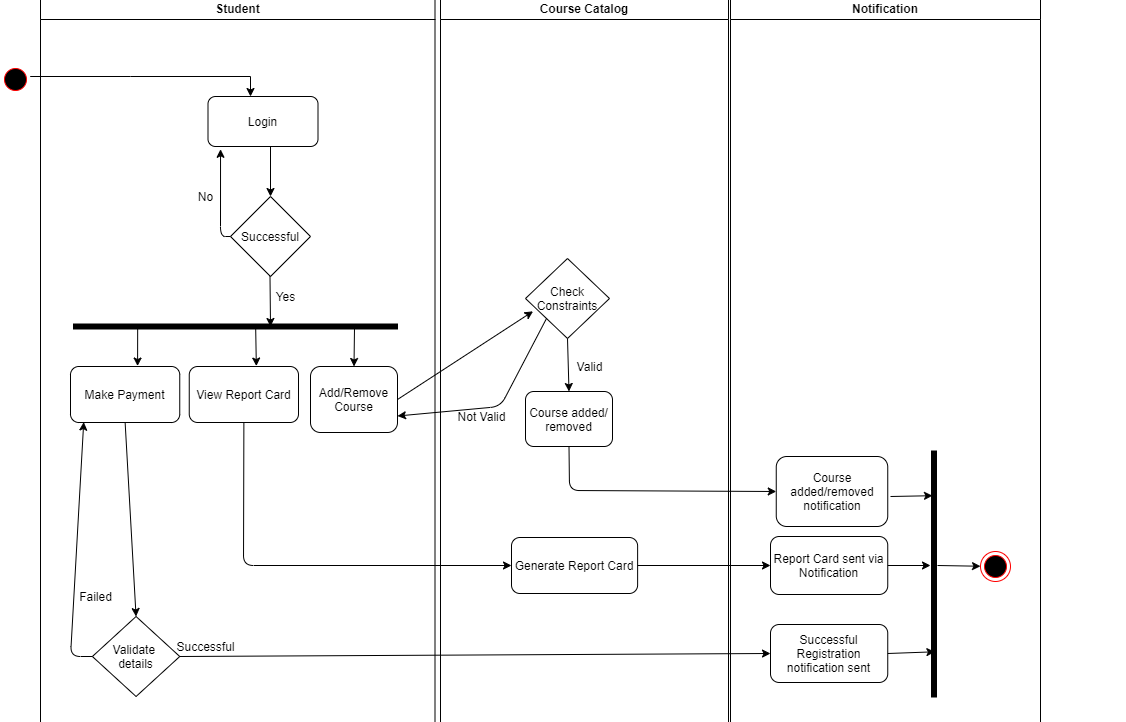

The diagram above was exported from draw.io. Its source (the exported page's mxGraphModel, read from the mxfile embedded in the PNG):
<mxGraphModel dx="1038" dy="531" grid="0" gridSize="10" guides="1" tooltips="1" connect="1" arrows="1" fold="1" page="1" pageScale="1" pageWidth="1169" pageHeight="826" background="#ffffff" math="0" shadow="0">
  <root>
    <mxCell id="0" />
    <mxCell id="1" parent="0" />
    <mxCell id="2" value="Student" style="swimlane;whiteSpace=wrap" parent="1" vertex="1">
      <mxGeometry x="50" y="140" width="394.5" height="730" as="geometry" />
    </mxCell>
    <mxCell id="7" value="Login" style="rounded=1;" parent="2" vertex="1">
      <mxGeometry x="167.5" y="100" width="110" height="50" as="geometry" />
    </mxCell>
    <mxCell id="sIAFJdbO8ee-us_AiXY5-47" value="Yes" style="text;html=1;align=center;verticalAlign=middle;resizable=0;points=[];autosize=1;" parent="2" vertex="1">
      <mxGeometry x="230" y="290" width="30" height="20" as="geometry" />
    </mxCell>
    <mxCell id="sIAFJdbO8ee-us_AiXY5-49" value="" style="endArrow=classic;html=1;entryX=0.5;entryY=0;entryDx=0;entryDy=0;" parent="2" target="sIAFJdbO8ee-us_AiXY5-71" edge="1">
      <mxGeometry width="50" height="50" relative="1" as="geometry">
        <mxPoint x="230" y="150" as="sourcePoint" />
        <mxPoint x="115" y="200" as="targetPoint" />
      </mxGeometry>
    </mxCell>
    <mxCell id="25" value="" style="shape=line;strokeWidth=6;strokeColor=#000000;rotation=90;direction=south;" parent="2" vertex="1">
      <mxGeometry x="187.5" y="167.5" width="15" height="325" as="geometry" />
    </mxCell>
    <mxCell id="sIAFJdbO8ee-us_AiXY5-61" value="View Report Card" style="rounded=1;verticalAlign=middle;whiteSpace=wrap;" parent="2" vertex="1">
      <mxGeometry x="148.75" y="370" width="109.25" height="56" as="geometry" />
    </mxCell>
    <mxCell id="sIAFJdbO8ee-us_AiXY5-63" value="" style="endArrow=classic;html=1;entryX=0.5;entryY=0;entryDx=0;entryDy=0;" parent="2" target="sIAFJdbO8ee-us_AiXY5-64" edge="1">
      <mxGeometry width="50" height="50" relative="1" as="geometry">
        <mxPoint x="314" y="331" as="sourcePoint" />
        <mxPoint x="173.5" y="370" as="targetPoint" />
      </mxGeometry>
    </mxCell>
    <mxCell id="sIAFJdbO8ee-us_AiXY5-64" value="Add/Remove Course" style="rounded=1;verticalAlign=middle;whiteSpace=wrap;" parent="2" vertex="1">
      <mxGeometry x="270" y="370" width="87" height="66" as="geometry" />
    </mxCell>
    <mxCell id="sIAFJdbO8ee-us_AiXY5-71" value="Successful" style="rhombus;whiteSpace=wrap;html=1;" parent="2" vertex="1">
      <mxGeometry x="190" y="200" width="80" height="80" as="geometry" />
    </mxCell>
    <mxCell id="sIAFJdbO8ee-us_AiXY5-59" value="" style="endArrow=classic;html=1;entryX=0.614;entryY=-0.008;entryDx=0;entryDy=0;entryPerimeter=0;exitX=0.438;exitY=0.527;exitDx=0;exitDy=0;exitPerimeter=0;" parent="2" source="25" target="sIAFJdbO8ee-us_AiXY5-61" edge="1">
      <mxGeometry width="50" height="50" relative="1" as="geometry">
        <mxPoint x="335.5" y="420" as="sourcePoint" />
        <mxPoint x="87.5" y="370" as="targetPoint" />
      </mxGeometry>
    </mxCell>
    <mxCell id="sIAFJdbO8ee-us_AiXY5-106" value="Make Payment" style="rounded=1;verticalAlign=middle;whiteSpace=wrap;" parent="2" vertex="1">
      <mxGeometry x="30" y="370" width="109.25" height="56" as="geometry" />
    </mxCell>
    <mxCell id="sIAFJdbO8ee-us_AiXY5-107" value="" style="endArrow=classic;html=1;entryX=0.614;entryY=-0.008;entryDx=0;entryDy=0;entryPerimeter=0;exitX=0.801;exitY=0.42;exitDx=0;exitDy=0;exitPerimeter=0;" parent="2" source="25" target="sIAFJdbO8ee-us_AiXY5-106" edge="1">
      <mxGeometry width="50" height="50" relative="1" as="geometry">
        <mxPoint x="157.26999999999998" y="465" as="sourcePoint" />
        <mxPoint x="-21.25" y="361.4" as="targetPoint" />
      </mxGeometry>
    </mxCell>
    <mxCell id="sIAFJdbO8ee-us_AiXY5-120" value="" style="endArrow=classic;html=1;exitX=0.5;exitY=1;exitDx=0;exitDy=0;entryX=0.5;entryY=0;entryDx=0;entryDy=0;" parent="2" source="sIAFJdbO8ee-us_AiXY5-106" target="sIAFJdbO8ee-us_AiXY5-122" edge="1">
      <mxGeometry width="50" height="50" relative="1" as="geometry">
        <mxPoint x="157.17499999999995" y="481.20000000000005" as="sourcePoint" />
        <mxPoint x="85" y="620" as="targetPoint" />
      </mxGeometry>
    </mxCell>
    <mxCell id="sIAFJdbO8ee-us_AiXY5-122" value="&lt;div&gt;&lt;span&gt;Validate&amp;nbsp;&lt;/span&gt;&lt;/div&gt;details" style="rhombus;whiteSpace=wrap;html=1;align=center;" parent="2" vertex="1">
      <mxGeometry x="51.88" y="620" width="87.37" height="80" as="geometry" />
    </mxCell>
    <mxCell id="sIAFJdbO8ee-us_AiXY5-124" value="Successful" style="text;html=1;align=center;verticalAlign=middle;resizable=0;points=[];autosize=1;" parent="2" vertex="1">
      <mxGeometry x="130" y="640" width="70" height="20" as="geometry" />
    </mxCell>
    <mxCell id="sIAFJdbO8ee-us_AiXY5-125" value="" style="endArrow=classic;html=1;exitX=0;exitY=0.5;exitDx=0;exitDy=0;entryX=0.121;entryY=0.993;entryDx=0;entryDy=0;entryPerimeter=0;" parent="2" source="sIAFJdbO8ee-us_AiXY5-122" target="sIAFJdbO8ee-us_AiXY5-106" edge="1">
      <mxGeometry width="50" height="50" relative="1" as="geometry">
        <mxPoint x="144.625" y="576" as="sourcePoint" />
        <mxPoint x="145" y="770" as="targetPoint" />
        <Array as="points">
          <mxPoint x="30" y="660" />
        </Array>
      </mxGeometry>
    </mxCell>
    <mxCell id="sIAFJdbO8ee-us_AiXY5-126" value="Failed" style="text;html=1;align=center;verticalAlign=middle;resizable=0;points=[];autosize=1;" parent="2" vertex="1">
      <mxGeometry x="30" y="590" width="50" height="20" as="geometry" />
    </mxCell>
    <mxCell id="sIAFJdbO8ee-us_AiXY5-129" value="" style="endArrow=classic;html=1;exitX=0;exitY=0.5;exitDx=0;exitDy=0;entryX=0.114;entryY=1.056;entryDx=0;entryDy=0;entryPerimeter=0;" parent="2" source="sIAFJdbO8ee-us_AiXY5-71" target="7" edge="1">
      <mxGeometry width="50" height="50" relative="1" as="geometry">
        <mxPoint x="239.5" y="290" as="sourcePoint" />
        <mxPoint x="140" y="180" as="targetPoint" />
        <Array as="points">
          <mxPoint x="180" y="240" />
        </Array>
      </mxGeometry>
    </mxCell>
    <mxCell id="sIAFJdbO8ee-us_AiXY5-130" value="No" style="text;html=1;align=center;verticalAlign=middle;resizable=0;points=[];autosize=1;" parent="2" vertex="1">
      <mxGeometry x="150" y="190" width="30" height="20" as="geometry" />
    </mxCell>
    <mxCell id="3" value="Course Catalog" style="swimlane;whiteSpace=wrap;startSize=23;" parent="1" vertex="1">
      <mxGeometry x="450" y="140" width="288" height="730" as="geometry" />
    </mxCell>
    <mxCell id="sIAFJdbO8ee-us_AiXY5-68" value="Check Constraints" style="rhombus;whiteSpace=wrap;html=1;" parent="3" vertex="1">
      <mxGeometry x="85" y="262" width="84" height="80" as="geometry" />
    </mxCell>
    <mxCell id="sIAFJdbO8ee-us_AiXY5-74" value="Valid" style="text;html=1;align=center;verticalAlign=middle;resizable=0;points=[];autosize=1;" parent="3" vertex="1">
      <mxGeometry x="129" y="360" width="40" height="20" as="geometry" />
    </mxCell>
    <mxCell id="sIAFJdbO8ee-us_AiXY5-76" value="Course added/&#10;removed" style="rounded=1;verticalAlign=middle;whiteSpace=wrap;" parent="3" vertex="1">
      <mxGeometry x="85" y="395" width="87" height="55" as="geometry" />
    </mxCell>
    <mxCell id="sIAFJdbO8ee-us_AiXY5-78" value="Not Valid" style="text;html=1;align=center;verticalAlign=middle;resizable=0;points=[];autosize=1;" parent="3" vertex="1">
      <mxGeometry x="11" y="410" width="60" height="20" as="geometry" />
    </mxCell>
    <mxCell id="sIAFJdbO8ee-us_AiXY5-79" value="" style="endArrow=classic;html=1;exitX=0.5;exitY=1;exitDx=0;exitDy=0;entryX=0.5;entryY=0;entryDx=0;entryDy=0;" parent="3" source="sIAFJdbO8ee-us_AiXY5-68" target="sIAFJdbO8ee-us_AiXY5-76" edge="1">
      <mxGeometry width="50" height="50" relative="1" as="geometry">
        <mxPoint x="65" y="400" as="sourcePoint" />
        <mxPoint x="115" y="350" as="targetPoint" />
      </mxGeometry>
    </mxCell>
    <mxCell id="sIAFJdbO8ee-us_AiXY5-109" value="Generate Report Card" style="rounded=1;verticalAlign=middle;whiteSpace=wrap;" parent="3" vertex="1">
      <mxGeometry x="71" y="541" width="126.12" height="56" as="geometry" />
    </mxCell>
    <mxCell id="4" value="Notification" style="swimlane;whiteSpace=wrap" parent="1" vertex="1">
      <mxGeometry x="740" y="140" width="310" height="730" as="geometry" />
    </mxCell>
    <mxCell id="sIAFJdbO8ee-us_AiXY5-101" value="Course added/removed notification" style="rounded=1;verticalAlign=middle;whiteSpace=wrap;" parent="4" vertex="1">
      <mxGeometry x="45.75" y="460" width="111.5" height="70" as="geometry" />
    </mxCell>
    <mxCell id="sIAFJdbO8ee-us_AiXY5-111" value="Report Card sent via Notification" style="rounded=1;verticalAlign=middle;whiteSpace=wrap;" parent="4" vertex="1">
      <mxGeometry x="40" y="540" width="117.25" height="58" as="geometry" />
    </mxCell>
    <mxCell id="sIAFJdbO8ee-us_AiXY5-128" value="Successful Registration notification sent" style="rounded=1;verticalAlign=middle;whiteSpace=wrap;" parent="4" vertex="1">
      <mxGeometry x="40" y="628" width="117.25" height="58" as="geometry" />
    </mxCell>
    <mxCell id="38" value="" style="ellipse;shape=endState;fillColor=#000000;strokeColor=#ff0000" parent="4" vertex="1">
      <mxGeometry x="250" y="555" width="30" height="30" as="geometry" />
    </mxCell>
    <mxCell id="sIAFJdbO8ee-us_AiXY5-139" value="" style="shape=line;strokeWidth=6;strokeColor=#000000;rotation=90;direction=west;" parent="4" vertex="1">
      <mxGeometry x="80" y="570" width="247" height="15" as="geometry" />
    </mxCell>
    <mxCell id="sIAFJdbO8ee-us_AiXY5-140" value="" style="endArrow=classic;html=1;exitX=1.035;exitY=0.617;exitDx=0;exitDy=0;exitPerimeter=0;" parent="4" edge="1">
      <mxGeometry width="50" height="50" relative="1" as="geometry">
        <mxPoint x="911.1524999999999" y="653.19" as="sourcePoint" />
        <mxPoint x="950" y="653" as="targetPoint" />
      </mxGeometry>
    </mxCell>
    <mxCell id="sIAFJdbO8ee-us_AiXY5-142" value="" style="endArrow=classic;html=1;entryX=0.817;entryY=0.4;entryDx=0;entryDy=0;entryPerimeter=0;" parent="4" target="sIAFJdbO8ee-us_AiXY5-139" edge="1">
      <mxGeometry width="50" height="50" relative="1" as="geometry">
        <mxPoint x="160" y="500" as="sourcePoint" />
        <mxPoint x="210" y="480" as="targetPoint" />
      </mxGeometry>
    </mxCell>
    <mxCell id="sIAFJdbO8ee-us_AiXY5-144" value="" style="endArrow=classic;html=1;" parent="4" source="sIAFJdbO8ee-us_AiXY5-111" edge="1">
      <mxGeometry width="50" height="50" relative="1" as="geometry">
        <mxPoint x="-582.75" y="479" as="sourcePoint" />
        <mxPoint x="200" y="569" as="targetPoint" />
      </mxGeometry>
    </mxCell>
    <mxCell id="sIAFJdbO8ee-us_AiXY5-145" value="" style="endArrow=classic;html=1;exitX=1;exitY=0.5;exitDx=0;exitDy=0;entryX=0.185;entryY=0.56;entryDx=0;entryDy=0;entryPerimeter=0;" parent="4" source="sIAFJdbO8ee-us_AiXY5-128" target="sIAFJdbO8ee-us_AiXY5-139" edge="1">
      <mxGeometry width="50" height="50" relative="1" as="geometry">
        <mxPoint x="160" y="680" as="sourcePoint" />
        <mxPoint x="210" y="630" as="targetPoint" />
      </mxGeometry>
    </mxCell>
    <mxCell id="sIAFJdbO8ee-us_AiXY5-146" value="" style="endArrow=classic;html=1;" parent="4" target="38" edge="1">
      <mxGeometry width="50" height="50" relative="1" as="geometry">
        <mxPoint x="207" y="569" as="sourcePoint" />
        <mxPoint x="260" y="550" as="targetPoint" />
      </mxGeometry>
    </mxCell>
    <mxCell id="sIAFJdbO8ee-us_AiXY5-54" style="edgeStyle=orthogonalEdgeStyle;rounded=0;orthogonalLoop=1;jettySize=auto;html=1;" parent="1" source="5" edge="1">
      <mxGeometry relative="1" as="geometry">
        <mxPoint x="260" y="240" as="targetPoint" />
        <mxPoint x="140" y="225" as="sourcePoint" />
        <Array as="points">
          <mxPoint x="140" y="220" />
          <mxPoint x="260" y="220" />
          <mxPoint x="260" y="250" />
        </Array>
      </mxGeometry>
    </mxCell>
    <mxCell id="sIAFJdbO8ee-us_AiXY5-52" value="" style="endArrow=classic;html=1;exitX=0.5;exitY=1;exitDx=0;exitDy=0;" parent="1" edge="1">
      <mxGeometry width="50" height="50" relative="1" as="geometry">
        <mxPoint x="279.5" y="420" as="sourcePoint" />
        <mxPoint x="280" y="470" as="targetPoint" />
      </mxGeometry>
    </mxCell>
    <mxCell id="5" value="" style="ellipse;shape=startState;fillColor=#000000;strokeColor=#ff0000;" parent="1" vertex="1">
      <mxGeometry x="10" y="208" width="30" height="30" as="geometry" />
    </mxCell>
    <mxCell id="sIAFJdbO8ee-us_AiXY5-65" value="" style="endArrow=classic;html=1;exitX=1;exitY=0.5;exitDx=0;exitDy=0;entryX=0.09;entryY=0.66;entryDx=0;entryDy=0;entryPerimeter=0;" parent="1" source="sIAFJdbO8ee-us_AiXY5-64" target="sIAFJdbO8ee-us_AiXY5-68" edge="1">
      <mxGeometry width="50" height="50" relative="1" as="geometry">
        <mxPoint x="390" y="560" as="sourcePoint" />
        <mxPoint x="490" y="535" as="targetPoint" />
      </mxGeometry>
    </mxCell>
    <mxCell id="sIAFJdbO8ee-us_AiXY5-77" value="" style="endArrow=classic;html=1;exitX=0;exitY=1;exitDx=0;exitDy=0;entryX=1;entryY=0.75;entryDx=0;entryDy=0;" parent="1" source="sIAFJdbO8ee-us_AiXY5-68" target="sIAFJdbO8ee-us_AiXY5-64" edge="1">
      <mxGeometry width="50" height="50" relative="1" as="geometry">
        <mxPoint x="470" y="530" as="sourcePoint" />
        <mxPoint x="520" y="480" as="targetPoint" />
        <Array as="points">
          <mxPoint x="510" y="550" />
        </Array>
      </mxGeometry>
    </mxCell>
    <mxCell id="sIAFJdbO8ee-us_AiXY5-108" value="" style="endArrow=classic;html=1;exitX=0.5;exitY=1;exitDx=0;exitDy=0;entryX=0;entryY=0.5;entryDx=0;entryDy=0;" parent="1" source="sIAFJdbO8ee-us_AiXY5-61" target="sIAFJdbO8ee-us_AiXY5-109" edge="1">
      <mxGeometry width="50" height="50" relative="1" as="geometry">
        <mxPoint x="325.1500000000001" y="619.595" as="sourcePoint" />
        <mxPoint x="253" y="670" as="targetPoint" />
        <Array as="points">
          <mxPoint x="253" y="709" />
        </Array>
      </mxGeometry>
    </mxCell>
    <mxCell id="sIAFJdbO8ee-us_AiXY5-100" value="" style="endArrow=classic;html=1;exitX=0.5;exitY=1;exitDx=0;exitDy=0;entryX=0;entryY=0.5;entryDx=0;entryDy=0;" parent="1" source="sIAFJdbO8ee-us_AiXY5-76" target="sIAFJdbO8ee-us_AiXY5-101" edge="1">
      <mxGeometry width="50" height="50" relative="1" as="geometry">
        <mxPoint x="621.25" y="635" as="sourcePoint" />
        <mxPoint x="770" y="634" as="targetPoint" />
        <Array as="points">
          <mxPoint x="579" y="634" />
        </Array>
      </mxGeometry>
    </mxCell>
    <mxCell id="sIAFJdbO8ee-us_AiXY5-115" value="" style="endArrow=classic;html=1;entryX=0;entryY=0.5;entryDx=0;entryDy=0;exitX=1;exitY=0.5;exitDx=0;exitDy=0;" parent="1" source="sIAFJdbO8ee-us_AiXY5-109" target="sIAFJdbO8ee-us_AiXY5-111" edge="1">
      <mxGeometry width="50" height="50" relative="1" as="geometry">
        <mxPoint x="650" y="730" as="sourcePoint" />
        <mxPoint x="700" y="680" as="targetPoint" />
      </mxGeometry>
    </mxCell>
    <mxCell id="sIAFJdbO8ee-us_AiXY5-123" value="" style="endArrow=classic;html=1;exitX=1;exitY=0.5;exitDx=0;exitDy=0;" parent="1" source="sIAFJdbO8ee-us_AiXY5-122" edge="1">
      <mxGeometry width="50" height="50" relative="1" as="geometry">
        <mxPoint x="194.625" y="716" as="sourcePoint" />
        <mxPoint x="780" y="797" as="targetPoint" />
      </mxGeometry>
    </mxCell>
  </root>
</mxGraphModel>